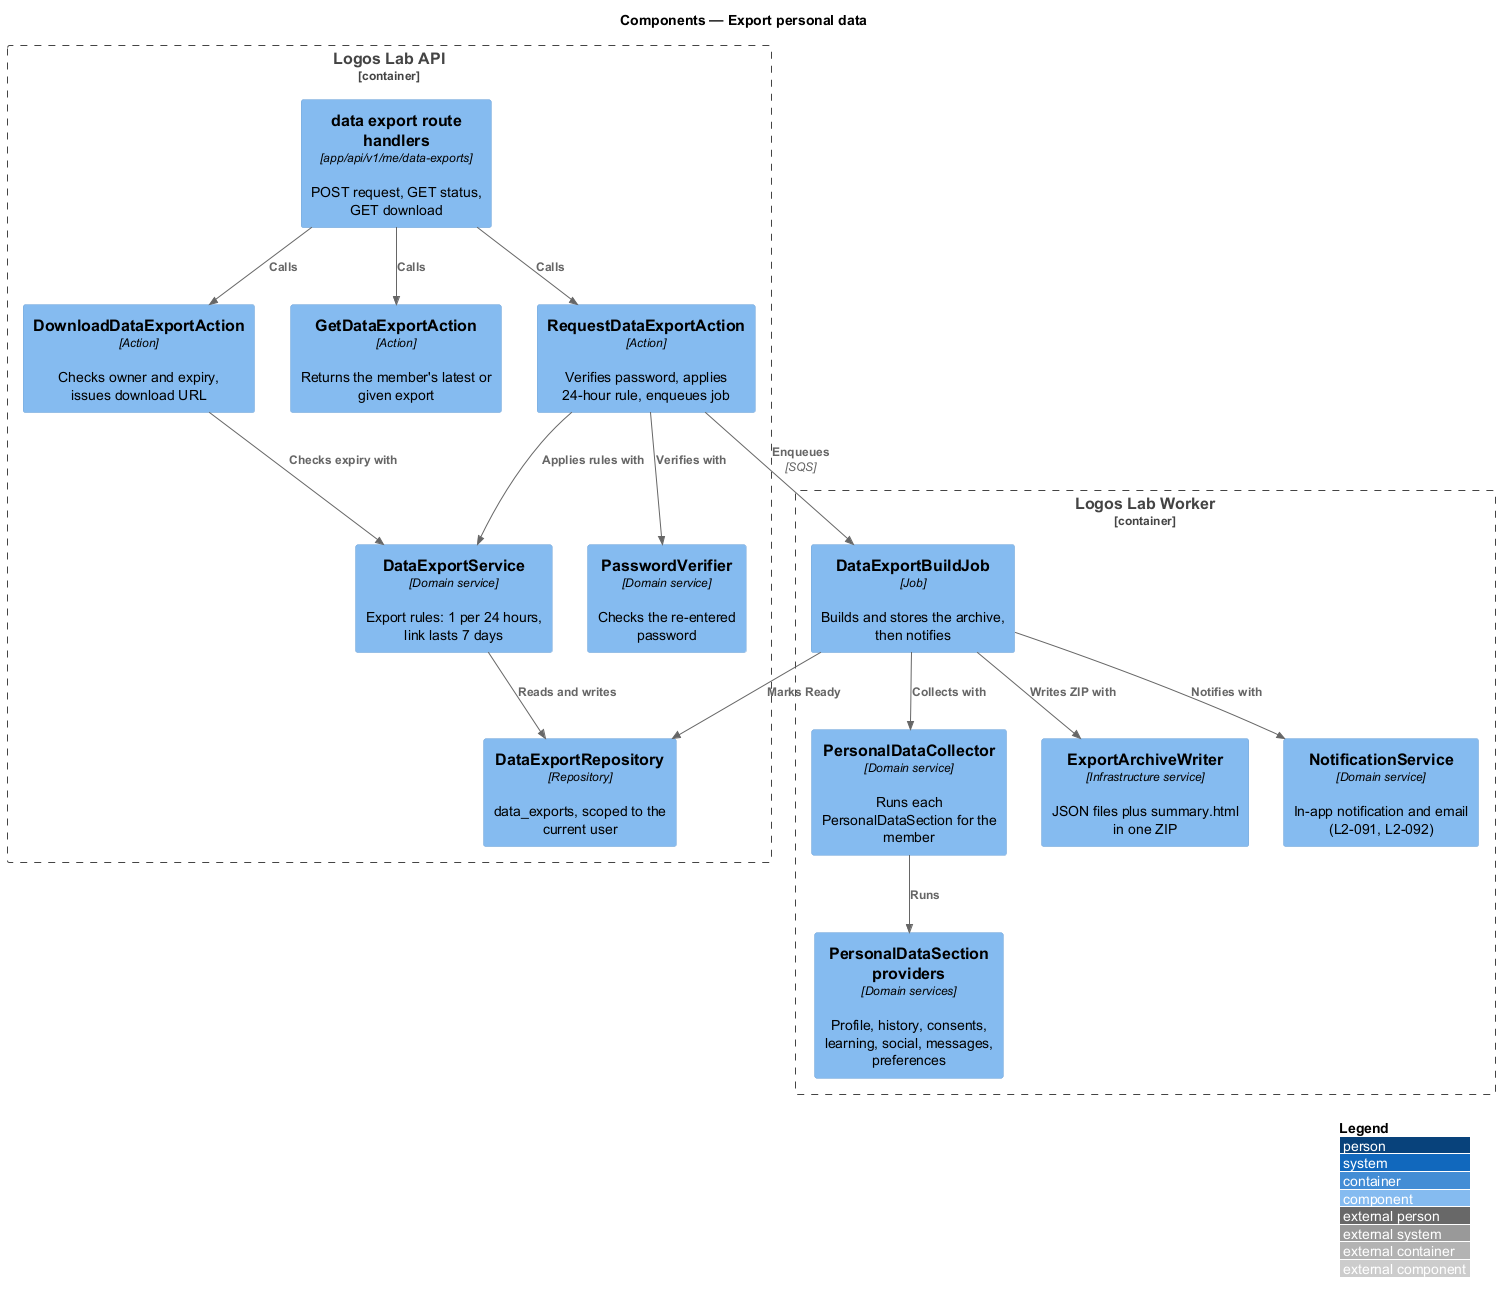

The diagram above was rendered by PlantUML. Its source (embedded in the PNG):
@startuml
!include <C4/C4_Component>
LAYOUT_WITH_LEGEND()
title Components — Export personal data

Container_Boundary(api, "Logos Lab API") {
  Component(route, "data export route handlers", "app/api/v1/me/data-exports", "POST request, GET status, GET download")
  Component(req, "RequestDataExportAction", "Action", "Verifies password, applies 24-hour rule, enqueues job")
  Component(get, "GetDataExportAction", "Action", "Returns the member's latest or given export")
  Component(dl, "DownloadDataExportAction", "Action", "Checks owner and expiry, issues download URL")
  Component(pwd, "PasswordVerifier", "Domain service", "Checks the re-entered password")
  Component(svc, "DataExportService", "Domain service", "Export rules: 1 per 24 hours, link lasts 7 days")
  Component(repo, "DataExportRepository", "Repository", "data_exports, scoped to the current user")
}
Container_Boundary(worker, "Logos Lab Worker") {
  Component(job, "DataExportBuildJob", "Job", "Builds and stores the archive, then notifies")
  Component(col, "PersonalDataCollector", "Domain service", "Runs each PersonalDataSection for the member")
  Component(sec, "PersonalDataSection providers", "Domain services", "Profile, history, consents, learning, social, messages, preferences")
  Component(arc, "ExportArchiveWriter", "Infrastructure service", "JSON files plus summary.html in one ZIP")
  Component(note, "NotificationService", "Domain service", "In-app notification and email (L2-091, L2-092)")
}
Rel(route, req, "Calls")
Rel(route, get, "Calls")
Rel(route, dl, "Calls")
Rel(req, pwd, "Verifies with")
Rel(req, svc, "Applies rules with")
Rel(svc, repo, "Reads and writes")
Rel(req, job, "Enqueues", "SQS")
Rel(job, col, "Collects with")
Rel(col, sec, "Runs")
Rel(job, arc, "Writes ZIP with")
Rel(job, repo, "Marks Ready")
Rel(job, note, "Notifies with")
Rel(dl, svc, "Checks expiry with")
@enduml